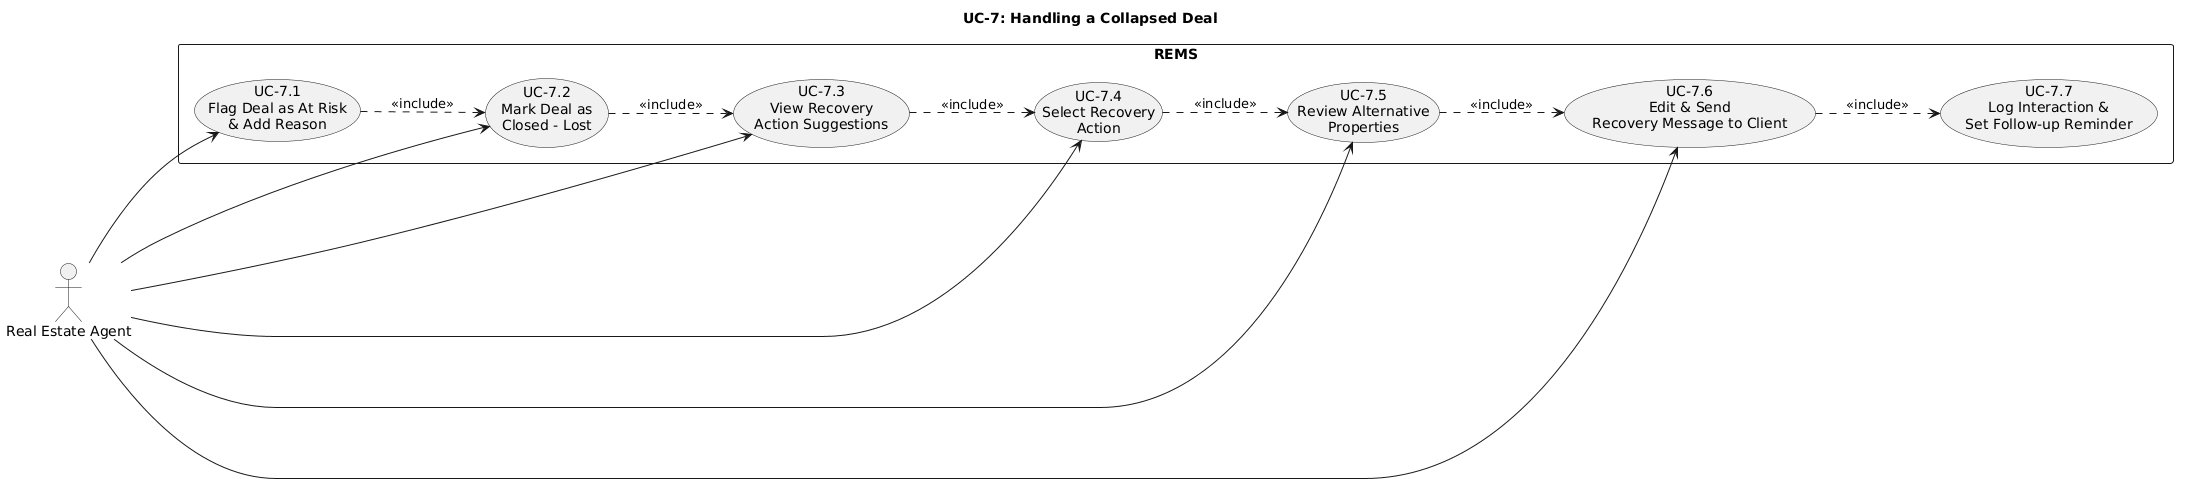

The diagram above was rendered by PlantUML. Its source (embedded in the PNG):
@startuml
title UC-7: Handling a Collapsed Deal

left to right direction

actor "Real Estate Agent" as Agent

rectangle "REMS" {

    usecase "UC-7.1\nFlag Deal as At Risk\n& Add Reason" as UC71
    usecase "UC-7.2\nMark Deal as\nClosed - Lost" as UC72
    usecase "UC-7.3\nView Recovery\nAction Suggestions" as UC73
    usecase "UC-7.4\nSelect Recovery\nAction" as UC74
    usecase "UC-7.5\nReview Alternative\nProperties" as UC75
    usecase "UC-7.6\nEdit & Send\nRecovery Message to Client" as UC76
    usecase "UC-7.7\nLog Interaction &\nSet Follow-up Reminder" as UC77

}

Agent --> UC71
Agent --> UC72
Agent --> UC73
Agent --> UC74
Agent --> UC75
Agent --> UC76

UC71 ..> UC72 : <<include>>
UC72 ..> UC73 : <<include>>
UC73 ..> UC74 : <<include>>
UC74 ..> UC75 : <<include>>
UC75 ..> UC76 : <<include>>
UC76 ..> UC77 : <<include>>
@enduml